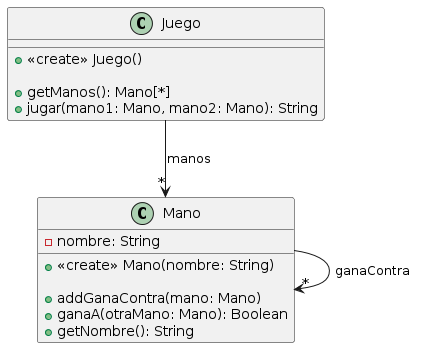

The diagram above was rendered by PlantUML. Its source (embedded in the PNG):
@startuml
class Juego {
	+<<create>> Juego()

	+getManos(): Mano[*]
	+jugar(mano1: Mano, mano2: Mano): String
}
Juego --> "*" Mano : manos

class Mano {
	-nombre: String

	+<<create>> Mano(nombre: String)

	+addGanaContra(mano: Mano)
	+ganaA(otraMano: Mano): Boolean
	+getNombre(): String
}
Mano --> "*" Mano : ganaContra
@enduml